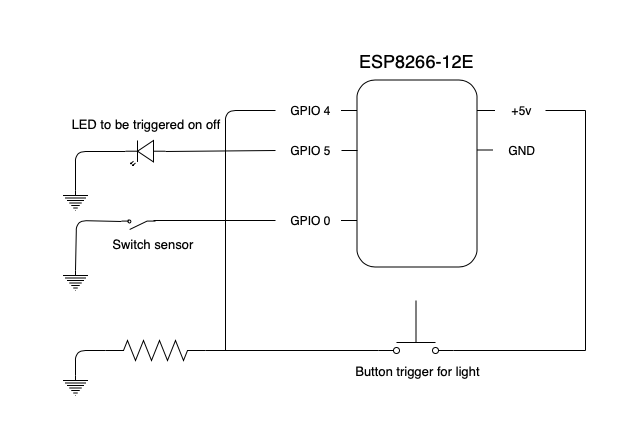

The diagram above was exported from draw.io. Its source (the exported page's mxGraphModel, read from the mxfile embedded in the PNG):
<mxGraphModel dx="896" dy="641" grid="1" gridSize="10" guides="1" tooltips="1" connect="1" arrows="1" fold="1" page="1" pageScale="1" pageWidth="1169" pageHeight="827" background="#ffffff" math="0" shadow="0">
  <root>
    <mxCell id="0" />
    <mxCell id="1" parent="0" />
    <mxCell id="fsU-ezu7SuGRFL363buJ-2" value="GPIO 4" style="text;html=1;strokeColor=none;fillColor=none;align=center;verticalAlign=middle;whiteSpace=wrap;rounded=0;" parent="1" vertex="1">
      <mxGeometry x="300" y="150" width="50" height="20" as="geometry" />
    </mxCell>
    <mxCell id="fsU-ezu7SuGRFL363buJ-3" value="GND" style="text;html=1;strokeColor=none;fillColor=none;align=center;verticalAlign=middle;whiteSpace=wrap;rounded=0;" parent="1" vertex="1">
      <mxGeometry x="516" y="190" width="40" height="20" as="geometry" />
    </mxCell>
    <mxCell id="fsU-ezu7SuGRFL363buJ-4" value="GPIO 5" style="text;html=1;strokeColor=none;fillColor=none;align=center;verticalAlign=middle;whiteSpace=wrap;rounded=0;" parent="1" vertex="1">
      <mxGeometry x="300" y="190" width="50" height="20" as="geometry" />
    </mxCell>
    <mxCell id="fsU-ezu7SuGRFL363buJ-5" value="GPIO 0" style="text;html=1;strokeColor=none;fillColor=none;align=center;verticalAlign=middle;whiteSpace=wrap;rounded=0;" parent="1" vertex="1">
      <mxGeometry x="300" y="260" width="50" height="20" as="geometry" />
    </mxCell>
    <mxCell id="fsU-ezu7SuGRFL363buJ-6" value="+5v" style="text;html=1;strokeColor=none;fillColor=none;align=center;verticalAlign=middle;whiteSpace=wrap;rounded=0;" parent="1" vertex="1">
      <mxGeometry x="516" y="150" width="40" height="20" as="geometry" />
    </mxCell>
    <mxCell id="fsU-ezu7SuGRFL363buJ-8" value="ESP8266-12E" style="text;html=1;strokeColor=none;fillColor=none;align=center;verticalAlign=middle;whiteSpace=wrap;rounded=0;fontSize=18;" parent="1" vertex="1">
      <mxGeometry x="365.5" y="100" width="130" height="20" as="geometry" />
    </mxCell>
    <mxCell id="fsU-ezu7SuGRFL363buJ-9" value="" style="verticalLabelPosition=bottom;shadow=0;dashed=0;align=center;fillColor=#ffffff;html=1;verticalAlign=top;strokeWidth=1;shape=mxgraph.electrical.electro-mechanical.pushbutton_make;fontSize=18;" parent="1" vertex="1">
      <mxGeometry x="393" y="350" width="75" height="53" as="geometry" />
    </mxCell>
    <mxCell id="fsU-ezu7SuGRFL363buJ-11" value="" style="verticalLabelPosition=bottom;shadow=0;dashed=0;align=center;fillColor=#ffffff;html=1;verticalAlign=top;strokeWidth=1;shape=mxgraph.electrical.resistors.resistor_2;fontSize=18;" parent="1" vertex="1">
      <mxGeometry x="120" y="390" width="100" height="20" as="geometry" />
    </mxCell>
    <mxCell id="fsU-ezu7SuGRFL363buJ-13" value="" style="verticalLabelPosition=bottom;shadow=0;dashed=0;align=center;fillColor=#ffffff;html=1;verticalAlign=top;strokeWidth=1;shape=mxgraph.electrical.opto_electronics.led_2;fontSize=18;rotation=180;" parent="1" vertex="1">
      <mxGeometry x="140" y="190" width="40" height="25" as="geometry" />
    </mxCell>
    <mxCell id="fsU-ezu7SuGRFL363buJ-14" value="" style="rounded=1;whiteSpace=wrap;html=1;fontSize=18;rotation=90;" parent="1" vertex="1">
      <mxGeometry x="338" y="163" width="187" height="120" as="geometry" />
    </mxCell>
    <mxCell id="fsU-ezu7SuGRFL363buJ-16" value="" style="endArrow=none;html=1;fontSize=18;" parent="1" edge="1">
      <mxGeometry width="50" height="50" relative="1" as="geometry">
        <mxPoint x="491.5" y="160" as="sourcePoint" />
        <mxPoint x="509.5" y="160" as="targetPoint" />
      </mxGeometry>
    </mxCell>
    <mxCell id="fsU-ezu7SuGRFL363buJ-17" value="" style="endArrow=none;html=1;fontSize=18;exitX=0.151;exitY=-0.017;exitDx=0;exitDy=0;exitPerimeter=0;" parent="1" edge="1">
      <mxGeometry width="50" height="50" relative="1" as="geometry">
        <mxPoint x="491.5" y="199.5" as="sourcePoint" />
        <mxPoint x="507.5" y="199.5" as="targetPoint" />
      </mxGeometry>
    </mxCell>
    <mxCell id="fsU-ezu7SuGRFL363buJ-18" value="" style="endArrow=none;html=1;fontSize=18;exitX=0.151;exitY=-0.017;exitDx=0;exitDy=0;exitPerimeter=0;" parent="1" edge="1">
      <mxGeometry width="50" height="50" relative="1" as="geometry">
        <mxPoint x="355.5" y="160" as="sourcePoint" />
        <mxPoint x="371.5" y="160" as="targetPoint" />
      </mxGeometry>
    </mxCell>
    <mxCell id="fsU-ezu7SuGRFL363buJ-19" value="" style="endArrow=none;html=1;fontSize=18;exitX=0.151;exitY=-0.017;exitDx=0;exitDy=0;exitPerimeter=0;" parent="1" edge="1">
      <mxGeometry width="50" height="50" relative="1" as="geometry">
        <mxPoint x="356" y="200" as="sourcePoint" />
        <mxPoint x="372" y="200" as="targetPoint" />
      </mxGeometry>
    </mxCell>
    <mxCell id="fsU-ezu7SuGRFL363buJ-20" value="" style="endArrow=none;html=1;fontSize=18;exitX=0.151;exitY=-0.017;exitDx=0;exitDy=0;exitPerimeter=0;" parent="1" edge="1">
      <mxGeometry width="50" height="50" relative="1" as="geometry">
        <mxPoint x="355.5" y="270" as="sourcePoint" />
        <mxPoint x="371.5" y="270" as="targetPoint" />
      </mxGeometry>
    </mxCell>
    <mxCell id="fsU-ezu7SuGRFL363buJ-27" value="" style="endArrow=none;html=1;fontSize=18;" parent="1" edge="1">
      <mxGeometry width="50" height="50" relative="1" as="geometry">
        <mxPoint x="560" y="160" as="sourcePoint" />
        <mxPoint x="600" y="160" as="targetPoint" />
      </mxGeometry>
    </mxCell>
    <mxCell id="fsU-ezu7SuGRFL363buJ-28" value="" style="endArrow=none;html=1;fontSize=18;" parent="1" edge="1">
      <mxGeometry width="50" height="50" relative="1" as="geometry">
        <mxPoint x="600" y="400" as="sourcePoint" />
        <mxPoint x="600" y="160" as="targetPoint" />
      </mxGeometry>
    </mxCell>
    <mxCell id="fsU-ezu7SuGRFL363buJ-29" value="" style="endArrow=none;html=1;fontSize=18;exitX=1;exitY=0.945;exitDx=0;exitDy=0;exitPerimeter=0;" parent="1" source="fsU-ezu7SuGRFL363buJ-9" edge="1">
      <mxGeometry width="50" height="50" relative="1" as="geometry">
        <mxPoint x="170" y="760" as="sourcePoint" />
        <mxPoint x="600" y="400" as="targetPoint" />
      </mxGeometry>
    </mxCell>
    <mxCell id="fsU-ezu7SuGRFL363buJ-30" value="" style="verticalLabelPosition=bottom;shadow=0;dashed=0;align=center;fillColor=#ffffff;html=1;verticalAlign=top;strokeWidth=1;shape=mxgraph.electrical.signal_sources.protective_earth;fontSize=18;" parent="1" vertex="1">
      <mxGeometry x="77.5" y="425" width="25" height="20" as="geometry" />
    </mxCell>
    <mxCell id="fsU-ezu7SuGRFL363buJ-31" value="" style="endArrow=none;html=1;fontSize=18;exitX=1;exitY=0.5;exitDx=0;exitDy=0;exitPerimeter=0;entryX=0;entryY=0.943;entryDx=0;entryDy=0;entryPerimeter=0;" parent="1" source="fsU-ezu7SuGRFL363buJ-11" target="fsU-ezu7SuGRFL363buJ-9" edge="1">
      <mxGeometry width="50" height="50" relative="1" as="geometry">
        <mxPoint x="40" y="760" as="sourcePoint" />
        <mxPoint x="390" y="401" as="targetPoint" />
      </mxGeometry>
    </mxCell>
    <mxCell id="fsU-ezu7SuGRFL363buJ-32" value="" style="endArrow=none;html=1;fontSize=18;entryX=0;entryY=0.5;entryDx=0;entryDy=0;entryPerimeter=0;exitX=0.5;exitY=0;exitDx=0;exitDy=0;exitPerimeter=0;" parent="1" source="fsU-ezu7SuGRFL363buJ-30" target="fsU-ezu7SuGRFL363buJ-11" edge="1">
      <mxGeometry width="50" height="50" relative="1" as="geometry">
        <mxPoint x="40" y="760" as="sourcePoint" />
        <mxPoint x="90" y="710" as="targetPoint" />
        <Array as="points">
          <mxPoint x="90" y="400" />
        </Array>
      </mxGeometry>
    </mxCell>
    <mxCell id="fsU-ezu7SuGRFL363buJ-34" value="" style="endArrow=none;html=1;fontSize=18;" parent="1" edge="1">
      <mxGeometry width="50" height="50" relative="1" as="geometry">
        <mxPoint x="240" y="400" as="sourcePoint" />
        <mxPoint x="290" y="160" as="targetPoint" />
        <Array as="points">
          <mxPoint x="240" y="160" />
        </Array>
      </mxGeometry>
    </mxCell>
    <mxCell id="fsU-ezu7SuGRFL363buJ-35" value="" style="verticalLabelPosition=bottom;shadow=0;dashed=0;align=center;fillColor=#ffffff;html=1;verticalAlign=top;strokeWidth=1;shape=mxgraph.electrical.signal_sources.protective_earth;fontSize=18;" parent="1" vertex="1">
      <mxGeometry x="77.5" y="240" width="25" height="20" as="geometry" />
    </mxCell>
    <mxCell id="fsU-ezu7SuGRFL363buJ-36" value="" style="endArrow=none;html=1;fontSize=18;exitX=0;exitY=0.57;exitDx=0;exitDy=0;exitPerimeter=0;" parent="1" source="fsU-ezu7SuGRFL363buJ-13" edge="1">
      <mxGeometry width="50" height="50" relative="1" as="geometry">
        <mxPoint x="40" y="670" as="sourcePoint" />
        <mxPoint x="290" y="200" as="targetPoint" />
      </mxGeometry>
    </mxCell>
    <mxCell id="fsU-ezu7SuGRFL363buJ-37" value="" style="endArrow=none;html=1;fontSize=18;entryX=1;entryY=0.57;entryDx=0;entryDy=0;entryPerimeter=0;exitX=0.5;exitY=0;exitDx=0;exitDy=0;exitPerimeter=0;" parent="1" source="fsU-ezu7SuGRFL363buJ-35" target="fsU-ezu7SuGRFL363buJ-13" edge="1">
      <mxGeometry width="50" height="50" relative="1" as="geometry">
        <mxPoint x="40" y="670" as="sourcePoint" />
        <mxPoint x="90" y="620" as="targetPoint" />
        <Array as="points">
          <mxPoint x="90" y="201" />
        </Array>
      </mxGeometry>
    </mxCell>
    <mxCell id="fsU-ezu7SuGRFL363buJ-38" value="" style="verticalLabelPosition=bottom;shadow=0;dashed=0;align=center;fillColor=#ffffff;html=1;verticalAlign=top;strokeWidth=1;shape=mxgraph.electrical.electro-mechanical.switch_disconnector;fontSize=18;rotation=-180;" parent="1" vertex="1">
      <mxGeometry x="136" y="269" width="34" height="10" as="geometry" />
    </mxCell>
    <mxCell id="fsU-ezu7SuGRFL363buJ-40" value="" style="endArrow=none;html=1;fontSize=18;exitX=0.045;exitY=0.854;exitDx=0;exitDy=0;exitPerimeter=0;" parent="1" source="fsU-ezu7SuGRFL363buJ-38" edge="1">
      <mxGeometry width="50" height="50" relative="1" as="geometry">
        <mxPoint x="170" y="270" as="sourcePoint" />
        <mxPoint x="290" y="270" as="targetPoint" />
      </mxGeometry>
    </mxCell>
    <mxCell id="fsU-ezu7SuGRFL363buJ-41" value="" style="verticalLabelPosition=bottom;shadow=0;dashed=0;align=center;fillColor=#ffffff;html=1;verticalAlign=top;strokeWidth=1;shape=mxgraph.electrical.signal_sources.protective_earth;fontSize=18;" parent="1" vertex="1">
      <mxGeometry x="77.5" y="320" width="25" height="20" as="geometry" />
    </mxCell>
    <mxCell id="fsU-ezu7SuGRFL363buJ-42" value="" style="endArrow=none;html=1;fontSize=18;exitX=0.5;exitY=0;exitDx=0;exitDy=0;exitPerimeter=0;entryX=1;entryY=0.845;entryDx=0;entryDy=0;entryPerimeter=0;" parent="1" source="fsU-ezu7SuGRFL363buJ-41" target="fsU-ezu7SuGRFL363buJ-38" edge="1">
      <mxGeometry width="50" height="50" relative="1" as="geometry">
        <mxPoint x="80" y="700" as="sourcePoint" />
        <mxPoint x="130" y="271" as="targetPoint" />
        <Array as="points">
          <mxPoint x="91" y="270" />
        </Array>
      </mxGeometry>
    </mxCell>
    <mxCell id="fsU-ezu7SuGRFL363buJ-43" value="Button trigger for light" style="text;html=1;strokeColor=none;fillColor=none;align=center;verticalAlign=middle;whiteSpace=wrap;rounded=0;fontSize=13;" parent="1" vertex="1">
      <mxGeometry x="341.5" y="410" width="180" height="20" as="geometry" />
    </mxCell>
    <mxCell id="fsU-ezu7SuGRFL363buJ-44" value="Switch sensor" style="text;html=1;strokeColor=none;fillColor=none;align=center;verticalAlign=middle;whiteSpace=wrap;rounded=0;fontSize=13;" parent="1" vertex="1">
      <mxGeometry x="102.5" y="283" width="130" height="20" as="geometry" />
    </mxCell>
    <mxCell id="fsU-ezu7SuGRFL363buJ-45" value="LED to be triggered on off" style="text;html=1;strokeColor=none;fillColor=none;align=center;verticalAlign=middle;whiteSpace=wrap;rounded=0;fontSize=13;" parent="1" vertex="1">
      <mxGeometry x="65" y="163" width="190" height="20" as="geometry" />
    </mxCell>
  </root>
</mxGraphModel>